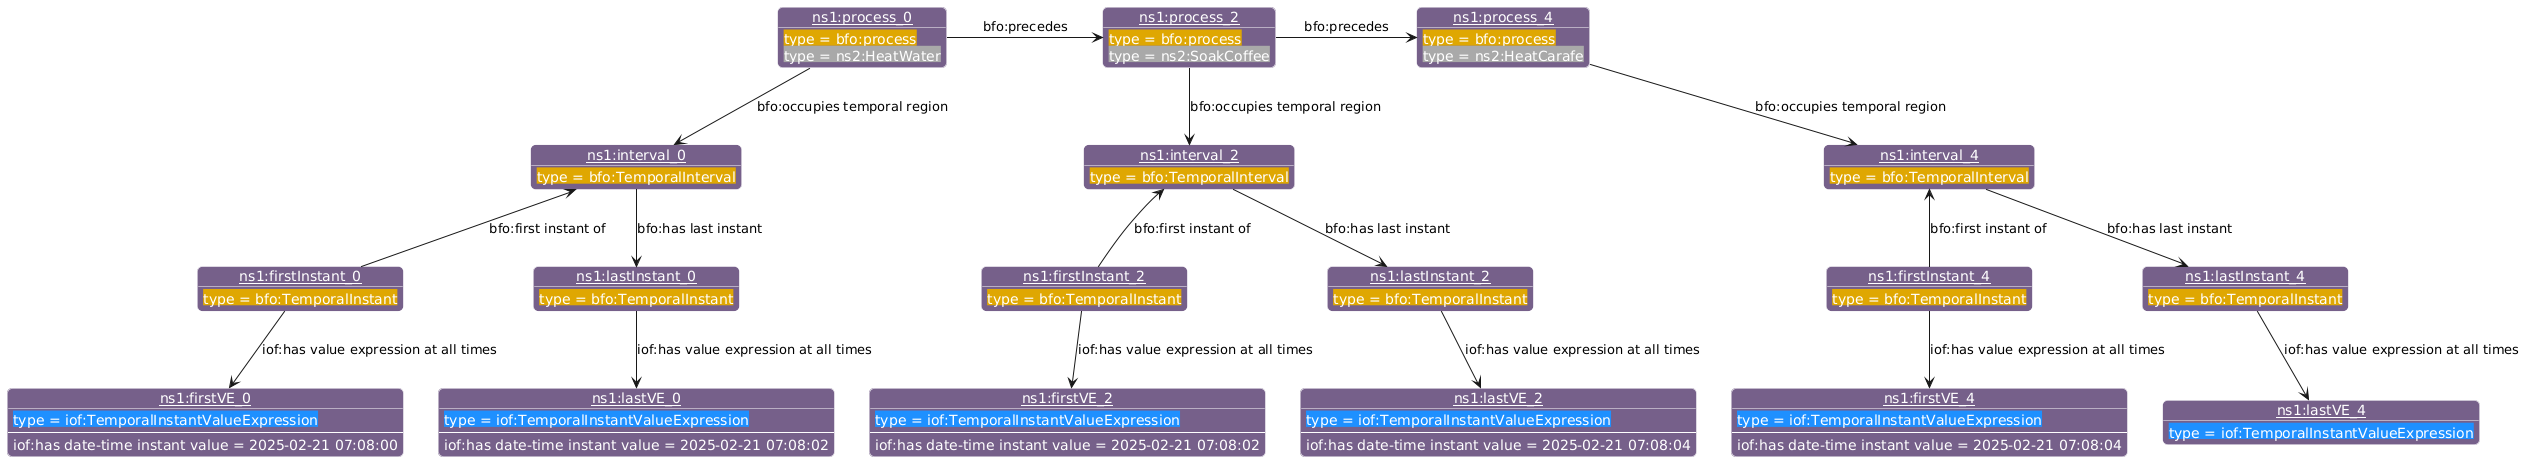

The diagram above was rendered by PlantUML. Its source (embedded in the PNG):
@startuml
!include https://raw.githubusercontent.com/iofoundry/ontopuml/refs/heads/main/nowl/profiles/iof.iuml
individual(i1, ns1:firstInstant_0, bfo:TemporalInstant)
individual(i2, ns1:firstVE_0, iof:TemporalInstantValueExpression)
individual(i3, ns1:firstInstant_2, bfo:TemporalInstant)
individual(i4, ns1:firstVE_2, iof:TemporalInstantValueExpression)
individual(i5, ns1:firstInstant_4, bfo:TemporalInstant)
individual(i6, ns1:firstVE_4, iof:TemporalInstantValueExpression)
individual(i7, ns1:interval_0, bfo:TemporalInterval)
individual(i8, ns1:lastInstant_0, bfo:TemporalInstant)
individual(i9, ns1:interval_2, bfo:TemporalInterval)
individual(i10, ns1:lastInstant_2, bfo:TemporalInstant)
individual(i11, ns1:interval_4, bfo:TemporalInterval)
individual(i12, ns1:lastInstant_4, bfo:TemporalInstant)
individual(i13, ns1:lastVE_0, iof:TemporalInstantValueExpression)
individual(i14, ns1:lastVE_2, iof:TemporalInstantValueExpression)
individual(i15, ns1:lastVE_4, iof:TemporalInstantValueExpression)
xIndividual(i16, ns1:process_0, '["bfo:process", "ns2:HeatWater"]')
xIndividual(i17, ns1:process_2, '["bfo:process", "ns2:SoakCoffee"]')
xIndividual(i18, ns1:process_4, '["bfo:process", "ns2:HeatCarafe"]')
property(i1, iof:has value expression at all times, i2, down)
property(i1, bfo:first instant of, i7, u)
data(i2, iof:has date-time instant value, "2025-02-21 07:08:00")
property(i3, iof:has value expression at all times, i4, down)
property(i3, bfo:first instant of, i9, u)
data(i4, iof:has date-time instant value, "2025-02-21 07:08:02")
property(i5, iof:has value expression at all times, i6, down)
property(i5, bfo:first instant of, i11, u)
data(i6, iof:has date-time instant value, "2025-02-21 07:08:04")
property(i7, bfo:has last instant, i8, down)
property(i8, iof:has value expression at all times, i13, down)
property(i9, bfo:has last instant, i10, down)
property(i10, iof:has value expression at all times, i14, down)
property(i11, bfo:has last instant, i12, down)
property(i12, iof:has value expression at all times, i15, down)
data(i13, iof:has date-time instant value, "2025-02-21 07:08:02")
data(i14, iof:has date-time instant value, "2025-02-21 07:08:04")
property(i16, bfo:occupies temporal region, i7, down)
property(i17, bfo:occupies temporal region, i9, down)
property(i18, bfo:occupies temporal region, i11, down)
property(i16, bfo:precedes, i17)
property(i17, bfo:precedes, i18)
@enduml